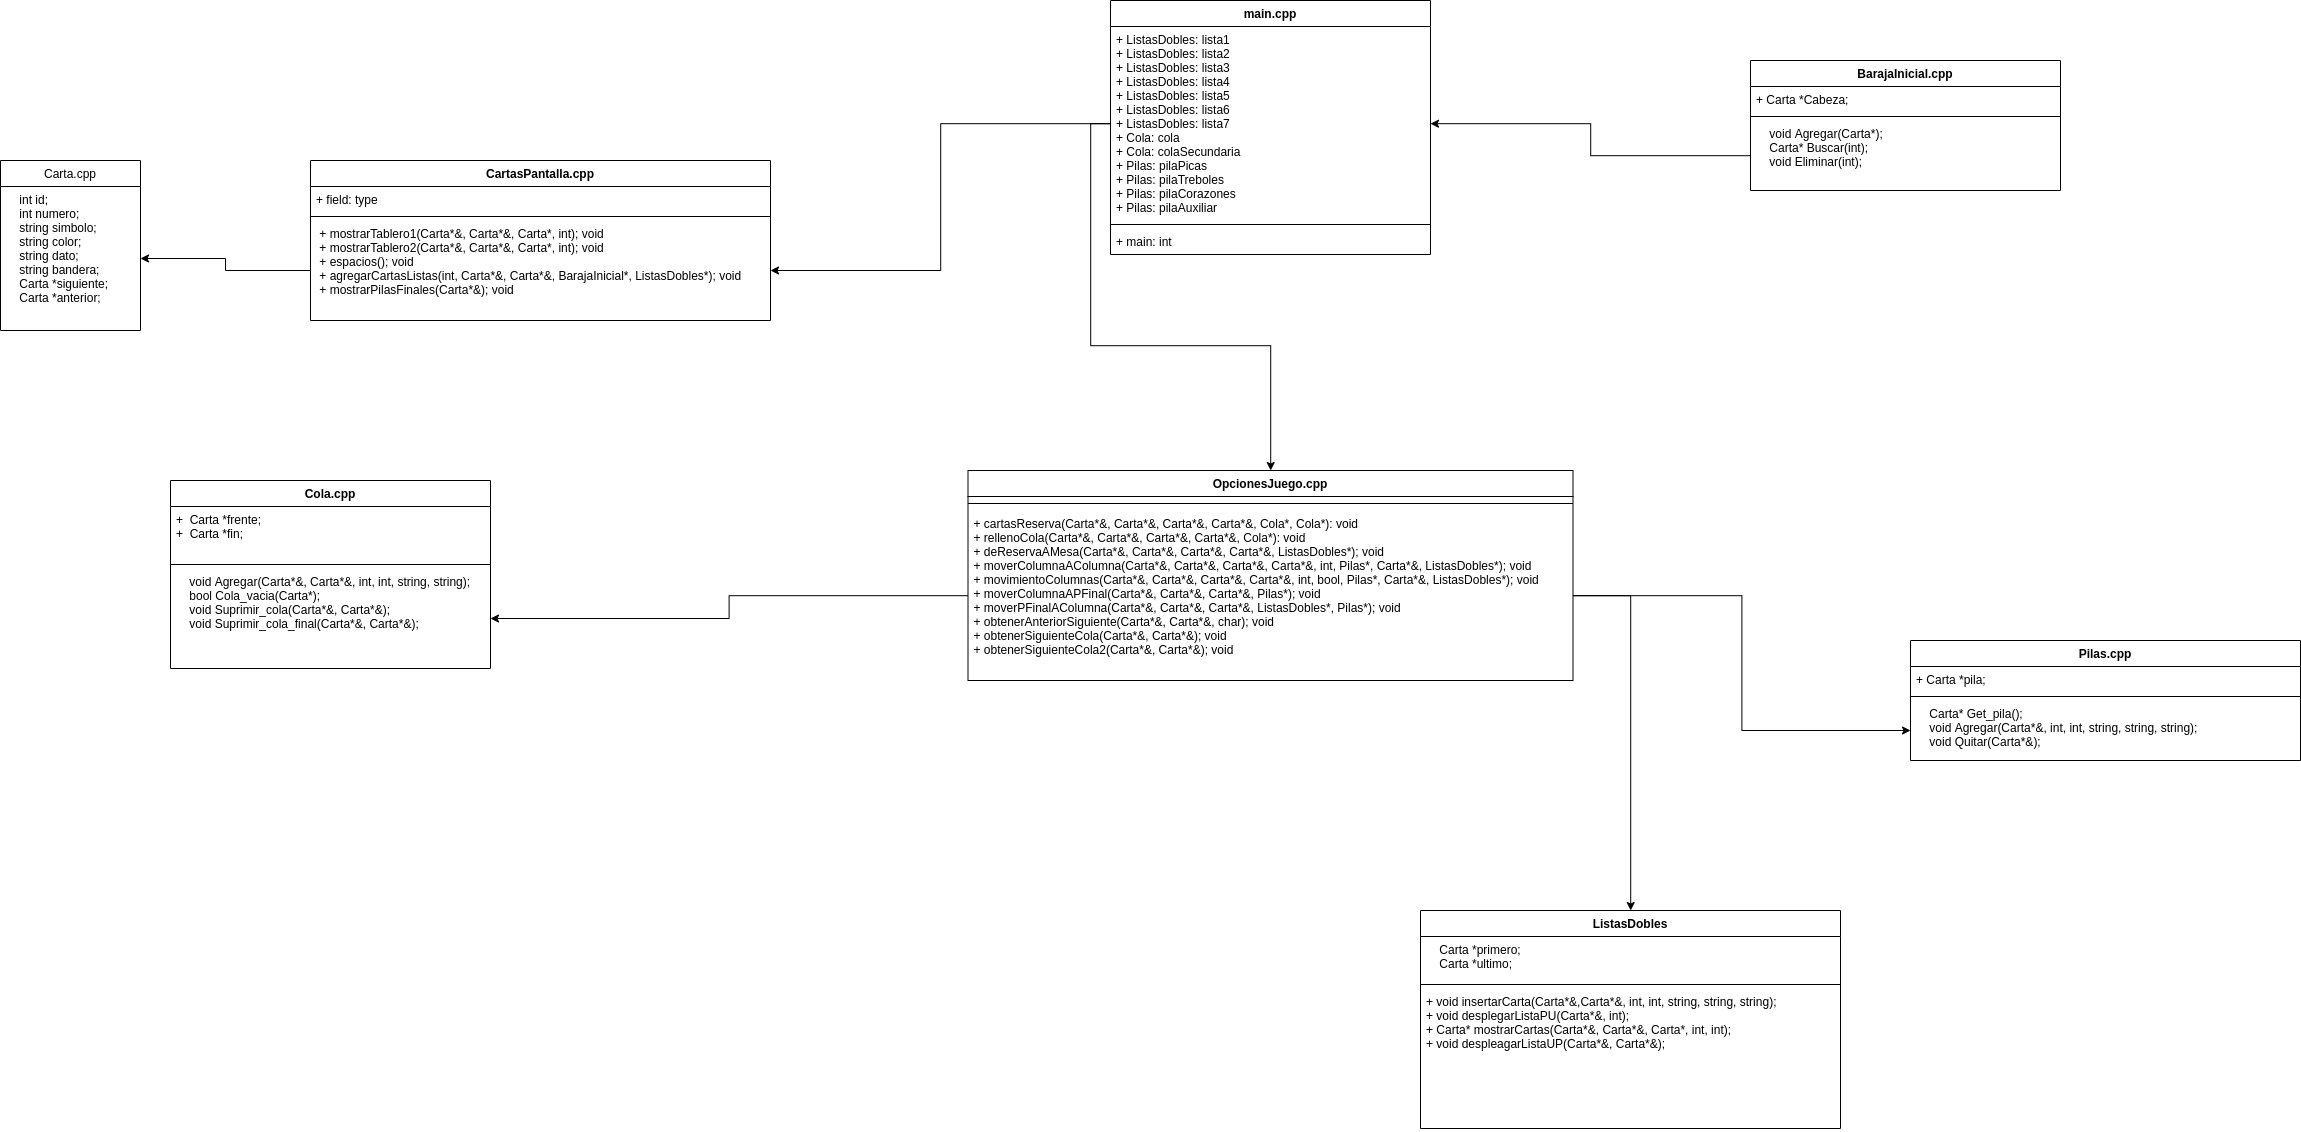

The diagram above was exported from draw.io. Its source (the exported page's mxGraphModel, read from the mxfile embedded in the PNG):
<mxGraphModel dx="4299" dy="1820" grid="1" gridSize="10" guides="1" tooltips="1" connect="1" arrows="1" fold="1" page="1" pageScale="1" pageWidth="827" pageHeight="1169" math="0" shadow="0">
  <root>
    <mxCell id="0" />
    <mxCell id="1" parent="0" />
    <mxCell id="y_LVWSaWS0AuQWKUL45B-1" value="main.cpp" style="swimlane;fontStyle=1;align=center;verticalAlign=top;childLayout=stackLayout;horizontal=1;startSize=26;horizontalStack=0;resizeParent=1;resizeParentMax=0;resizeLast=0;collapsible=1;marginBottom=0;" vertex="1" parent="1">
      <mxGeometry x="350" y="50" width="320" height="254" as="geometry" />
    </mxCell>
    <mxCell id="y_LVWSaWS0AuQWKUL45B-2" value="+ ListasDobles: lista1&#10;+ ListasDobles: lista2&#10;+ ListasDobles: lista3&#10;+ ListasDobles: lista4&#10;+ ListasDobles: lista5&#10;+ ListasDobles: lista6&#10;+ ListasDobles: lista7&#10;+ Cola: cola&#10;+ Cola: colaSecundaria&#10;+ Pilas: pilaPicas&#10;+ Pilas: pilaTreboles&#10;+ Pilas: pilaCorazones&#10;+ Pilas: pilaAuxiliar&#10;" style="text;strokeColor=none;fillColor=none;align=left;verticalAlign=top;spacingLeft=4;spacingRight=4;overflow=hidden;rotatable=0;points=[[0,0.5],[1,0.5]];portConstraint=eastwest;" vertex="1" parent="y_LVWSaWS0AuQWKUL45B-1">
      <mxGeometry y="26" width="320" height="194" as="geometry" />
    </mxCell>
    <mxCell id="y_LVWSaWS0AuQWKUL45B-3" value="" style="line;strokeWidth=1;fillColor=none;align=left;verticalAlign=middle;spacingTop=-1;spacingLeft=3;spacingRight=3;rotatable=0;labelPosition=right;points=[];portConstraint=eastwest;" vertex="1" parent="y_LVWSaWS0AuQWKUL45B-1">
      <mxGeometry y="220" width="320" height="8" as="geometry" />
    </mxCell>
    <mxCell id="y_LVWSaWS0AuQWKUL45B-4" value="+ main: int" style="text;strokeColor=none;fillColor=none;align=left;verticalAlign=top;spacingLeft=4;spacingRight=4;overflow=hidden;rotatable=0;points=[[0,0.5],[1,0.5]];portConstraint=eastwest;" vertex="1" parent="y_LVWSaWS0AuQWKUL45B-1">
      <mxGeometry y="228" width="320" height="26" as="geometry" />
    </mxCell>
    <mxCell id="y_LVWSaWS0AuQWKUL45B-5" value="OpcionesJuego.cpp" style="swimlane;fontStyle=1;align=center;verticalAlign=top;childLayout=stackLayout;horizontal=1;startSize=26;horizontalStack=0;resizeParent=1;resizeParentMax=0;resizeLast=0;collapsible=1;marginBottom=0;" vertex="1" parent="1">
      <mxGeometry x="207.5" y="520" width="605" height="210" as="geometry" />
    </mxCell>
    <mxCell id="y_LVWSaWS0AuQWKUL45B-7" value="" style="line;strokeWidth=1;fillColor=none;align=left;verticalAlign=middle;spacingTop=-1;spacingLeft=3;spacingRight=3;rotatable=0;labelPosition=right;points=[];portConstraint=eastwest;" vertex="1" parent="y_LVWSaWS0AuQWKUL45B-5">
      <mxGeometry y="26" width="605" height="14" as="geometry" />
    </mxCell>
    <mxCell id="y_LVWSaWS0AuQWKUL45B-8" value="+ cartasReserva(Carta*&amp;, Carta*&amp;, Carta*&amp;, Carta*&amp;, Cola*, Cola*): void&#10;+ rellenoCola(Carta*&amp;, Carta*&amp;, Carta*&amp;, Carta*&amp;, Cola*): void&#10;+ deReservaAMesa(Carta*&amp;, Carta*&amp;, Carta*&amp;, Carta*&amp;, ListasDobles*); void&#10;+ moverColumnaAColumna(Carta*&amp;, Carta*&amp;, Carta*&amp;, Carta*&amp;, int, Pilas*, Carta*&amp;, ListasDobles*); void&#10;+ movimientoColumnas(Carta*&amp;, Carta*&amp;, Carta*&amp;, Carta*&amp;, int, bool, Pilas*, Carta*&amp;, ListasDobles*); void&#10;+ moverColumnaAPFinal(Carta*&amp;, Carta*&amp;, Carta*&amp;, Pilas*); void&#10;+ moverPFinalAColumna(Carta*&amp;, Carta*&amp;, Carta*&amp;, ListasDobles*, Pilas*); void&#10;+ obtenerAnteriorSiguiente(Carta*&amp;, Carta*&amp;, char); void&#10;+ obtenerSiguienteCola(Carta*&amp;, Carta*&amp;); void&#10;+ obtenerSiguienteCola2(Carta*&amp;, Carta*&amp;); void&#10;" style="text;strokeColor=none;fillColor=none;align=left;verticalAlign=top;spacingLeft=4;spacingRight=4;overflow=hidden;rotatable=0;points=[[0,0.5],[1,0.5]];portConstraint=eastwest;" vertex="1" parent="y_LVWSaWS0AuQWKUL45B-5">
      <mxGeometry y="40" width="605" height="170" as="geometry" />
    </mxCell>
    <mxCell id="y_LVWSaWS0AuQWKUL45B-22" style="edgeStyle=orthogonalEdgeStyle;rounded=0;orthogonalLoop=1;jettySize=auto;html=1;" edge="1" parent="1" source="y_LVWSaWS0AuQWKUL45B-2" target="y_LVWSaWS0AuQWKUL45B-5">
      <mxGeometry relative="1" as="geometry" />
    </mxCell>
    <mxCell id="y_LVWSaWS0AuQWKUL45B-23" value="CartasPantalla.cpp" style="swimlane;fontStyle=1;align=center;verticalAlign=top;childLayout=stackLayout;horizontal=1;startSize=26;horizontalStack=0;resizeParent=1;resizeParentMax=0;resizeLast=0;collapsible=1;marginBottom=0;" vertex="1" parent="1">
      <mxGeometry x="-450" y="210" width="460" height="160" as="geometry" />
    </mxCell>
    <mxCell id="y_LVWSaWS0AuQWKUL45B-24" value="+ field: type" style="text;strokeColor=none;fillColor=none;align=left;verticalAlign=top;spacingLeft=4;spacingRight=4;overflow=hidden;rotatable=0;points=[[0,0.5],[1,0.5]];portConstraint=eastwest;" vertex="1" parent="y_LVWSaWS0AuQWKUL45B-23">
      <mxGeometry y="26" width="460" height="26" as="geometry" />
    </mxCell>
    <mxCell id="y_LVWSaWS0AuQWKUL45B-25" value="" style="line;strokeWidth=1;fillColor=none;align=left;verticalAlign=middle;spacingTop=-1;spacingLeft=3;spacingRight=3;rotatable=0;labelPosition=right;points=[];portConstraint=eastwest;" vertex="1" parent="y_LVWSaWS0AuQWKUL45B-23">
      <mxGeometry y="52" width="460" height="8" as="geometry" />
    </mxCell>
    <mxCell id="y_LVWSaWS0AuQWKUL45B-26" value=" + mostrarTablero1(Carta*&amp;, Carta*&amp;, Carta*, int); void&#10; + mostrarTablero2(Carta*&amp;, Carta*&amp;, Carta*, int); void&#10; + espacios(); void&#10; + agregarCartasListas(int, Carta*&amp;, Carta*&amp;, BarajaInicial*, ListasDobles*); void&#10; + mostrarPilasFinales(Carta*&amp;); void&#10;" style="text;strokeColor=none;fillColor=none;align=left;verticalAlign=top;spacingLeft=4;spacingRight=4;overflow=hidden;rotatable=0;points=[[0,0.5],[1,0.5]];portConstraint=eastwest;" vertex="1" parent="y_LVWSaWS0AuQWKUL45B-23">
      <mxGeometry y="60" width="460" height="100" as="geometry" />
    </mxCell>
    <mxCell id="y_LVWSaWS0AuQWKUL45B-27" style="edgeStyle=orthogonalEdgeStyle;rounded=0;orthogonalLoop=1;jettySize=auto;html=1;" edge="1" parent="1" source="y_LVWSaWS0AuQWKUL45B-2" target="y_LVWSaWS0AuQWKUL45B-26">
      <mxGeometry relative="1" as="geometry" />
    </mxCell>
    <mxCell id="y_LVWSaWS0AuQWKUL45B-32" value="Cola.cpp" style="swimlane;fontStyle=1;align=center;verticalAlign=top;childLayout=stackLayout;horizontal=1;startSize=26;horizontalStack=0;resizeParent=1;resizeParentMax=0;resizeLast=0;collapsible=1;marginBottom=0;" vertex="1" parent="1">
      <mxGeometry x="-590" y="530" width="320" height="188" as="geometry" />
    </mxCell>
    <mxCell id="y_LVWSaWS0AuQWKUL45B-33" value="+  Carta *frente;&#10;+  Carta *fin;&#10;" style="text;strokeColor=none;fillColor=none;align=left;verticalAlign=top;spacingLeft=4;spacingRight=4;overflow=hidden;rotatable=0;points=[[0,0.5],[1,0.5]];portConstraint=eastwest;" vertex="1" parent="y_LVWSaWS0AuQWKUL45B-32">
      <mxGeometry y="26" width="320" height="54" as="geometry" />
    </mxCell>
    <mxCell id="y_LVWSaWS0AuQWKUL45B-34" value="" style="line;strokeWidth=1;fillColor=none;align=left;verticalAlign=middle;spacingTop=-1;spacingLeft=3;spacingRight=3;rotatable=0;labelPosition=right;points=[];portConstraint=eastwest;" vertex="1" parent="y_LVWSaWS0AuQWKUL45B-32">
      <mxGeometry y="80" width="320" height="8" as="geometry" />
    </mxCell>
    <mxCell id="y_LVWSaWS0AuQWKUL45B-35" value="    void Agregar(Carta*&amp;, Carta*&amp;, int, int, string, string);&#10;    bool Cola_vacia(Carta*);&#10;    void Suprimir_cola(Carta*&amp;, Carta*&amp;);&#10;    void Suprimir_cola_final(Carta*&amp;, Carta*&amp;);&#10;" style="text;strokeColor=none;fillColor=none;align=left;verticalAlign=top;spacingLeft=4;spacingRight=4;overflow=hidden;rotatable=0;points=[[0,0.5],[1,0.5]];portConstraint=eastwest;" vertex="1" parent="y_LVWSaWS0AuQWKUL45B-32">
      <mxGeometry y="88" width="320" height="100" as="geometry" />
    </mxCell>
    <mxCell id="y_LVWSaWS0AuQWKUL45B-36" style="edgeStyle=orthogonalEdgeStyle;rounded=0;orthogonalLoop=1;jettySize=auto;html=1;" edge="1" parent="1" source="y_LVWSaWS0AuQWKUL45B-8" target="y_LVWSaWS0AuQWKUL45B-35">
      <mxGeometry relative="1" as="geometry" />
    </mxCell>
    <mxCell id="y_LVWSaWS0AuQWKUL45B-37" value="Pilas.cpp" style="swimlane;fontStyle=1;align=center;verticalAlign=top;childLayout=stackLayout;horizontal=1;startSize=26;horizontalStack=0;resizeParent=1;resizeParentMax=0;resizeLast=0;collapsible=1;marginBottom=0;" vertex="1" parent="1">
      <mxGeometry x="1150" y="690" width="390" height="120" as="geometry" />
    </mxCell>
    <mxCell id="y_LVWSaWS0AuQWKUL45B-38" value="+ Carta *pila;" style="text;strokeColor=none;fillColor=none;align=left;verticalAlign=top;spacingLeft=4;spacingRight=4;overflow=hidden;rotatable=0;points=[[0,0.5],[1,0.5]];portConstraint=eastwest;" vertex="1" parent="y_LVWSaWS0AuQWKUL45B-37">
      <mxGeometry y="26" width="390" height="26" as="geometry" />
    </mxCell>
    <mxCell id="y_LVWSaWS0AuQWKUL45B-39" value="" style="line;strokeWidth=1;fillColor=none;align=left;verticalAlign=middle;spacingTop=-1;spacingLeft=3;spacingRight=3;rotatable=0;labelPosition=right;points=[];portConstraint=eastwest;" vertex="1" parent="y_LVWSaWS0AuQWKUL45B-37">
      <mxGeometry y="52" width="390" height="8" as="geometry" />
    </mxCell>
    <mxCell id="y_LVWSaWS0AuQWKUL45B-40" value="    Carta* Get_pila();&#10;    void Agregar(Carta*&amp;, int, int, string, string, string);&#10;    void Quitar(Carta*&amp;);&#10;    " style="text;strokeColor=none;fillColor=none;align=left;verticalAlign=top;spacingLeft=4;spacingRight=4;overflow=hidden;rotatable=0;points=[[0,0.5],[1,0.5]];portConstraint=eastwest;" vertex="1" parent="y_LVWSaWS0AuQWKUL45B-37">
      <mxGeometry y="60" width="390" height="60" as="geometry" />
    </mxCell>
    <mxCell id="y_LVWSaWS0AuQWKUL45B-41" style="edgeStyle=orthogonalEdgeStyle;rounded=0;orthogonalLoop=1;jettySize=auto;html=1;" edge="1" parent="1" source="y_LVWSaWS0AuQWKUL45B-8" target="y_LVWSaWS0AuQWKUL45B-40">
      <mxGeometry relative="1" as="geometry" />
    </mxCell>
    <mxCell id="y_LVWSaWS0AuQWKUL45B-42" value="ListasDobles" style="swimlane;fontStyle=1;align=center;verticalAlign=top;childLayout=stackLayout;horizontal=1;startSize=26;horizontalStack=0;resizeParent=1;resizeParentMax=0;resizeLast=0;collapsible=1;marginBottom=0;" vertex="1" parent="1">
      <mxGeometry x="660" y="960" width="420" height="218" as="geometry" />
    </mxCell>
    <mxCell id="y_LVWSaWS0AuQWKUL45B-43" value="    Carta *primero;&#10;    Carta *ultimo;" style="text;strokeColor=none;fillColor=none;align=left;verticalAlign=top;spacingLeft=4;spacingRight=4;overflow=hidden;rotatable=0;points=[[0,0.5],[1,0.5]];portConstraint=eastwest;" vertex="1" parent="y_LVWSaWS0AuQWKUL45B-42">
      <mxGeometry y="26" width="420" height="44" as="geometry" />
    </mxCell>
    <mxCell id="y_LVWSaWS0AuQWKUL45B-44" value="" style="line;strokeWidth=1;fillColor=none;align=left;verticalAlign=middle;spacingTop=-1;spacingLeft=3;spacingRight=3;rotatable=0;labelPosition=right;points=[];portConstraint=eastwest;" vertex="1" parent="y_LVWSaWS0AuQWKUL45B-42">
      <mxGeometry y="70" width="420" height="8" as="geometry" />
    </mxCell>
    <mxCell id="y_LVWSaWS0AuQWKUL45B-45" value="+ void insertarCarta(Carta*&amp;,Carta*&amp;, int, int, string, string, string); &#10;+ void desplegarListaPU(Carta*&amp;, int);&#10;+ Carta* mostrarCartas(Carta*&amp;, Carta*&amp;, Carta*, int, int);&#10;+ void despleagarListaUP(Carta*&amp;, Carta*&amp;);&#10;    " style="text;strokeColor=none;fillColor=none;align=left;verticalAlign=top;spacingLeft=4;spacingRight=4;overflow=hidden;rotatable=0;points=[[0,0.5],[1,0.5]];portConstraint=eastwest;" vertex="1" parent="y_LVWSaWS0AuQWKUL45B-42">
      <mxGeometry y="78" width="420" height="140" as="geometry" />
    </mxCell>
    <mxCell id="y_LVWSaWS0AuQWKUL45B-48" style="edgeStyle=orthogonalEdgeStyle;rounded=0;orthogonalLoop=1;jettySize=auto;html=1;" edge="1" parent="1" source="y_LVWSaWS0AuQWKUL45B-8" target="y_LVWSaWS0AuQWKUL45B-42">
      <mxGeometry relative="1" as="geometry" />
    </mxCell>
    <mxCell id="y_LVWSaWS0AuQWKUL45B-49" value="Carta.cpp" style="swimlane;fontStyle=0;childLayout=stackLayout;horizontal=1;startSize=26;fillColor=none;horizontalStack=0;resizeParent=1;resizeParentMax=0;resizeLast=0;collapsible=1;marginBottom=0;" vertex="1" parent="1">
      <mxGeometry x="-760" y="210" width="140" height="170" as="geometry" />
    </mxCell>
    <mxCell id="y_LVWSaWS0AuQWKUL45B-51" value="    int id;&#10;    int numero;&#10;    string simbolo;&#10;    string color;   &#10;    string dato;&#10;    string bandera;&#10;    Carta *siguiente;&#10;    Carta *anterior;" style="text;strokeColor=none;fillColor=none;align=left;verticalAlign=top;spacingLeft=4;spacingRight=4;overflow=hidden;rotatable=0;points=[[0,0.5],[1,0.5]];portConstraint=eastwest;" vertex="1" parent="y_LVWSaWS0AuQWKUL45B-49">
      <mxGeometry y="26" width="140" height="144" as="geometry" />
    </mxCell>
    <mxCell id="y_LVWSaWS0AuQWKUL45B-53" style="edgeStyle=orthogonalEdgeStyle;rounded=0;orthogonalLoop=1;jettySize=auto;html=1;entryX=1;entryY=0.5;entryDx=0;entryDy=0;" edge="1" parent="1" source="y_LVWSaWS0AuQWKUL45B-26" target="y_LVWSaWS0AuQWKUL45B-51">
      <mxGeometry relative="1" as="geometry" />
    </mxCell>
    <mxCell id="y_LVWSaWS0AuQWKUL45B-54" value="BarajaInicial.cpp" style="swimlane;fontStyle=1;align=center;verticalAlign=top;childLayout=stackLayout;horizontal=1;startSize=26;horizontalStack=0;resizeParent=1;resizeParentMax=0;resizeLast=0;collapsible=1;marginBottom=0;" vertex="1" parent="1">
      <mxGeometry x="990" y="110" width="310" height="130" as="geometry" />
    </mxCell>
    <mxCell id="y_LVWSaWS0AuQWKUL45B-55" value="+ Carta *Cabeza;" style="text;strokeColor=none;fillColor=none;align=left;verticalAlign=top;spacingLeft=4;spacingRight=4;overflow=hidden;rotatable=0;points=[[0,0.5],[1,0.5]];portConstraint=eastwest;" vertex="1" parent="y_LVWSaWS0AuQWKUL45B-54">
      <mxGeometry y="26" width="310" height="26" as="geometry" />
    </mxCell>
    <mxCell id="y_LVWSaWS0AuQWKUL45B-56" value="" style="line;strokeWidth=1;fillColor=none;align=left;verticalAlign=middle;spacingTop=-1;spacingLeft=3;spacingRight=3;rotatable=0;labelPosition=right;points=[];portConstraint=eastwest;" vertex="1" parent="y_LVWSaWS0AuQWKUL45B-54">
      <mxGeometry y="52" width="310" height="8" as="geometry" />
    </mxCell>
    <mxCell id="y_LVWSaWS0AuQWKUL45B-57" value="    void Agregar(Carta*);&#10;    Carta* Buscar(int);&#10;    void Eliminar(int);" style="text;strokeColor=none;fillColor=none;align=left;verticalAlign=top;spacingLeft=4;spacingRight=4;overflow=hidden;rotatable=0;points=[[0,0.5],[1,0.5]];portConstraint=eastwest;" vertex="1" parent="y_LVWSaWS0AuQWKUL45B-54">
      <mxGeometry y="60" width="310" height="70" as="geometry" />
    </mxCell>
    <mxCell id="y_LVWSaWS0AuQWKUL45B-58" style="edgeStyle=orthogonalEdgeStyle;rounded=0;orthogonalLoop=1;jettySize=auto;html=1;" edge="1" parent="1" source="y_LVWSaWS0AuQWKUL45B-57" target="y_LVWSaWS0AuQWKUL45B-2">
      <mxGeometry relative="1" as="geometry" />
    </mxCell>
  </root>
</mxGraphModel>